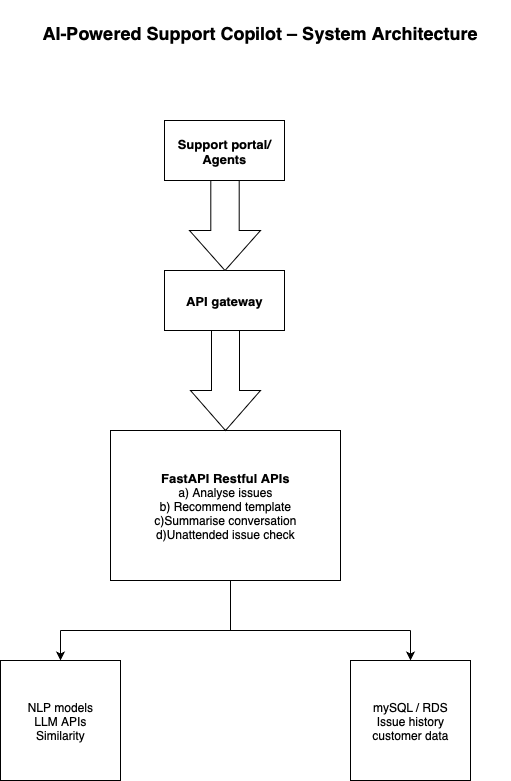

The diagram above was exported from draw.io. Its source (the exported page's mxGraphModel, read from the mxfile embedded in the PNG):
<mxGraphModel dx="1216" dy="821" grid="1" gridSize="10" guides="1" tooltips="1" connect="1" arrows="1" fold="1" page="1" pageScale="1" pageWidth="827" pageHeight="1169" math="0" shadow="0">
  <root>
    <mxCell id="0" />
    <mxCell id="1" parent="0" />
    <mxCell id="cuu1MJeH54zQdrNJ2IYC-1" value="&lt;h2 data-start=&quot;84&quot; data-end=&quot;139&quot; style=&quot;font-style: normal; font-variant-caps: normal; letter-spacing: normal; orphans: auto; text-align: start; text-indent: 0px; text-transform: none; white-space: normal; widows: auto; word-spacing: 0px; -webkit-text-stroke-width: 0px; text-decoration: none; caret-color: rgb(0, 0, 0); color: rgb(0, 0, 0);&quot;&gt;&lt;strong data-start=&quot;87&quot; data-end=&quot;139&quot;&gt;AI-Powered Support Copilot – System Architecture&lt;/strong&gt;&lt;/h2&gt;" style="text;whiteSpace=wrap;html=1;" vertex="1" parent="1">
      <mxGeometry x="170" y="10" width="470" height="70" as="geometry" />
    </mxCell>
    <mxCell id="cuu1MJeH54zQdrNJ2IYC-2" value="&lt;font style=&quot;font-size: 13px;&quot;&gt;&lt;b&gt;Support portal/ Agents&lt;/b&gt;&lt;/font&gt;" style="rounded=0;whiteSpace=wrap;html=1;" vertex="1" parent="1">
      <mxGeometry x="294" y="130" width="120" height="60" as="geometry" />
    </mxCell>
    <mxCell id="cuu1MJeH54zQdrNJ2IYC-4" value="&lt;b&gt;&lt;font style=&quot;font-size: 13px;&quot;&gt;API gateway&lt;/font&gt;&lt;/b&gt;" style="rounded=0;whiteSpace=wrap;html=1;" vertex="1" parent="1">
      <mxGeometry x="294" y="280" width="120" height="60" as="geometry" />
    </mxCell>
    <mxCell id="cuu1MJeH54zQdrNJ2IYC-5" value="&lt;font style=&quot;font-size: 13px;&quot;&gt;&lt;b&gt;FastAPI Restful APIs&lt;/b&gt;&lt;/font&gt;&lt;div&gt;a) Analyse issues&lt;/div&gt;&lt;div&gt;b) Recommend template&lt;/div&gt;&lt;div&gt;c)Summarise conversation&lt;/div&gt;&lt;div&gt;d)Unattended issue check&lt;/div&gt;" style="rounded=0;whiteSpace=wrap;html=1;" vertex="1" parent="1">
      <mxGeometry x="240" y="440" width="230" height="150" as="geometry" />
    </mxCell>
    <mxCell id="cuu1MJeH54zQdrNJ2IYC-6" value="NLP models&lt;div&gt;LLM APIs&lt;/div&gt;&lt;div&gt;Similarity&lt;/div&gt;" style="whiteSpace=wrap;html=1;aspect=fixed;" vertex="1" parent="1">
      <mxGeometry x="130" y="670" width="120" height="120" as="geometry" />
    </mxCell>
    <mxCell id="cuu1MJeH54zQdrNJ2IYC-7" value="mySQL / RDS&lt;div&gt;Issue history&lt;/div&gt;&lt;div&gt;customer data&lt;/div&gt;" style="whiteSpace=wrap;html=1;aspect=fixed;" vertex="1" parent="1">
      <mxGeometry x="480" y="670" width="120" height="120" as="geometry" />
    </mxCell>
    <mxCell id="cuu1MJeH54zQdrNJ2IYC-13" value="" style="html=1;shadow=0;dashed=0;align=center;verticalAlign=middle;shape=mxgraph.arrows2.arrow;dy=0.6;dx=40;direction=south;notch=0;" vertex="1" parent="1">
      <mxGeometry x="319" y="190" width="71" height="90" as="geometry" />
    </mxCell>
    <mxCell id="cuu1MJeH54zQdrNJ2IYC-14" value="" style="html=1;shadow=0;dashed=0;align=center;verticalAlign=middle;shape=mxgraph.arrows2.arrow;dy=0.6;dx=40;direction=south;notch=0;" vertex="1" parent="1">
      <mxGeometry x="320" y="340" width="70" height="100" as="geometry" />
    </mxCell>
    <mxCell id="cuu1MJeH54zQdrNJ2IYC-15" value="" style="endArrow=none;html=1;rounded=0;" edge="1" parent="1">
      <mxGeometry width="50" height="50" relative="1" as="geometry">
        <mxPoint x="360" y="590" as="sourcePoint" />
        <mxPoint x="360" y="640" as="targetPoint" />
      </mxGeometry>
    </mxCell>
    <mxCell id="cuu1MJeH54zQdrNJ2IYC-16" value="" style="endArrow=none;html=1;rounded=0;" edge="1" parent="1">
      <mxGeometry width="50" height="50" relative="1" as="geometry">
        <mxPoint x="190" y="640" as="sourcePoint" />
        <mxPoint x="540" y="640" as="targetPoint" />
      </mxGeometry>
    </mxCell>
    <mxCell id="cuu1MJeH54zQdrNJ2IYC-17" value="" style="endArrow=classic;html=1;rounded=0;entryX=0.5;entryY=0;entryDx=0;entryDy=0;" edge="1" parent="1" target="cuu1MJeH54zQdrNJ2IYC-6">
      <mxGeometry width="50" height="50" relative="1" as="geometry">
        <mxPoint x="190" y="640" as="sourcePoint" />
        <mxPoint x="190" y="660" as="targetPoint" />
      </mxGeometry>
    </mxCell>
    <mxCell id="cuu1MJeH54zQdrNJ2IYC-18" value="" style="endArrow=classic;html=1;rounded=0;entryX=0.5;entryY=0;entryDx=0;entryDy=0;" edge="1" parent="1" target="cuu1MJeH54zQdrNJ2IYC-7">
      <mxGeometry width="50" height="50" relative="1" as="geometry">
        <mxPoint x="540" y="640" as="sourcePoint" />
        <mxPoint x="560" y="640" as="targetPoint" />
      </mxGeometry>
    </mxCell>
  </root>
</mxGraphModel>